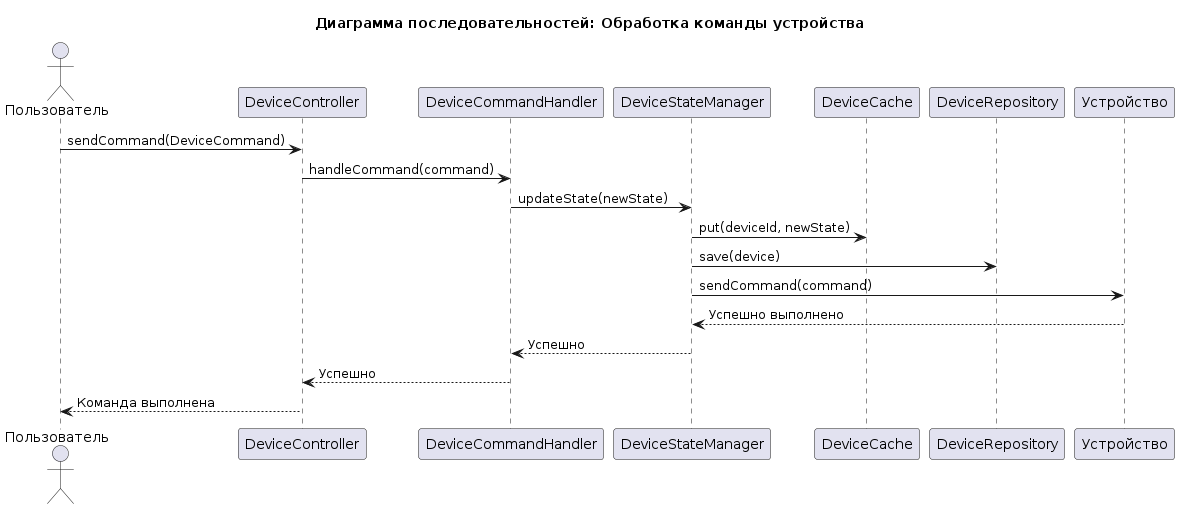

The diagram above was rendered by PlantUML. Its source (embedded in the PNG):
@startuml
title Диаграмма последовательностей: Обработка команды устройства

actor Пользователь
participant "DeviceController" as Controller
participant "DeviceCommandHandler" as CommandHandler
participant "DeviceStateManager" as StateManager
participant "DeviceCache" as Cache
participant "DeviceRepository" as Repository
participant "Устройство" as Device

Пользователь -> Controller : sendCommand(DeviceCommand)
Controller -> CommandHandler : handleCommand(command)
CommandHandler -> StateManager : updateState(newState)
StateManager -> Cache : put(deviceId, newState)
StateManager -> Repository : save(device)
StateManager -> Device : sendCommand(command)
Device --> StateManager : Успешно выполнено
StateManager --> CommandHandler : Успешно
CommandHandler --> Controller : Успешно
Controller --> Пользователь : Команда выполнена

@enduml